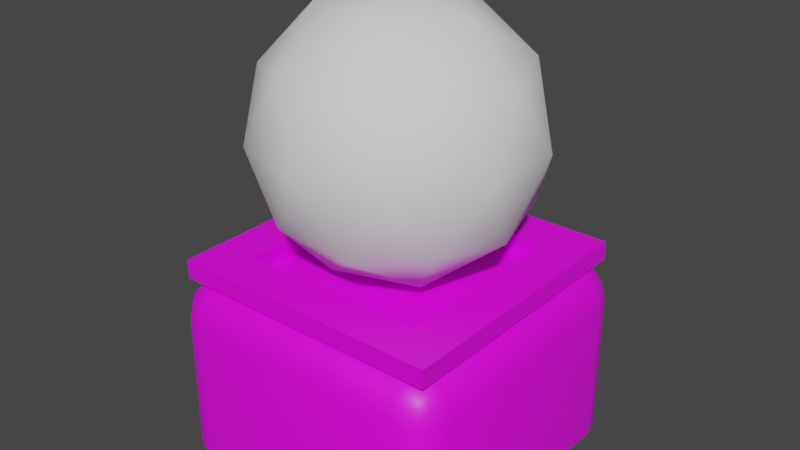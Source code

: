 # Source: GridCells.blend  (saved by Blender 3.2.14; exported with 4.5.12 LTS)
import bpy
from mathutils import Matrix  # noqa: F401  (used for matrix-valued properties, if any)

bpy.ops.wm.read_factory_settings(use_empty=True)
scene = bpy.context.scene
scene.name = 'Scene'

# ---- collections
col_collection = bpy.data.collections.new('Collection'); scene.collection.children.link(col_collection)

# ---- images (referenced by path relative to the original .blend; pixels are not part of the script)
import os
ASSET_DIR = os.environ.get("B2B_ASSET_DIR", "")  # directory of the original .blend (textures are referenced by path, not embedded)
HERE = os.path.dirname(os.path.abspath(__file__))  # packed textures are extracted next to this script under _unpacked/

def load_image(name, relpath, width, height, colorspace="sRGB"):
    """Load a texture the original file referenced (path relative to the .blend, or extracted next to this script)."""
    p = next((c for c in (os.path.join(HERE, relpath), os.path.join(ASSET_DIR, relpath)) if relpath and os.path.exists(c)), "")
    if p:
        img = bpy.data.images.load(p, check_existing=True)
        img.name = name
    else:  # same state as the original file: an image datablock whose file is absent (Cycles renders it pink)
        img = bpy.data.images.new(name, width, height)
        img.source = "FILE"
        img.filepath = "//" + (relpath or name)
    img.colorspace_settings.name = colorspace
    return img
img_grid_png = load_image('grid.png', 'grid.png', 1024, 1024, 'sRGB')

# ---- materials (node trees are filled in below, after node groups)
mat_uber = bpy.data.materials.new('Uber')
mat_uber.use_transparent_shadow = False

# ---- material node trees
mat_uber.use_nodes = True; mat_uber.node_tree.nodes.clear()
_N = mat_uber.node_tree.nodes; _L = mat_uber.node_tree.links
n0 = _N.new('ShaderNodeBsdfPrincipled'); n0.name = 'Principled BSDF'; n0.location = (10, 300)
n0.distribution = 'GGX'
n0.subsurface_method = 'RANDOM_WALK_SKIN'
n0.inputs[3].default_value = 1.45
n0.inputs[27].default_value = (0.0, 0.0, 0.0, 1.0)
n0.inputs[28].default_value = 1.0
n1 = _N.new('ShaderNodeOutputMaterial'); n1.name = 'Material Output'; n1.location = (300, 300)
n2 = _N.new('ShaderNodeTexImage'); n2.name = 'Image Texture'; n2.location = (-280, 280)
n2.image = img_grid_png
_L.new(n0.outputs[0], n1.inputs[0])
_L.new(n2.outputs[0], n0.inputs[0])
n1.is_active_output = True

# ---- world
world_world = bpy.data.worlds.new('World'); scene.world = world_world
world_world.use_nodes = True; world_world.node_tree.nodes.clear()
_N = world_world.node_tree.nodes; _L = world_world.node_tree.links
n0 = _N.new('ShaderNodeOutputWorld'); n0.name = 'World Output'; n0.location = (300, 300)
n1 = _N.new('ShaderNodeBackground'); n1.name = 'Background'; n1.location = (10, 300)
n1.inputs[0].default_value = (0.05088, 0.05088, 0.05088, 1.0)
_L.new(n1.outputs[0], n0.inputs[0])
n0.is_active_output = True
world_world.color = (0.05088, 0.05088, 0.05088)
world_world.use_sun_shadow = False
world_world.sun_shadow_jitter_overblur = 0.0

# ---- meshes
me_ground = bpy.data.meshes.new('Ground')
me_ground.from_pydata([(-0.548, -0.548, 0.0), (0.548, -0.548, 0.0), (-0.548, 0.548, 0.0), (0.548, 0.548, 0.0), (-0.548, 0.548, -0.6684), (-0.548, -0.548, -0.6684), (0.548, -0.548, -0.6684), (0.548, 0.548, -0.6684)], [], [(0, 1, 3, 2), (3, 7, 4, 2), (0, 5, 6, 1), (1, 6, 7, 3), (2, 4, 5, 0)])
me_ground.polygons.foreach_set('use_smooth', [True] * 5)
_uv = me_ground.uv_layers.new(name='UVMap')
_uv.uv.foreach_set('vector', [0.1381, 0.1381, 0.8619, 0.1381, 0.8619, 0.8619, 0.1381, 0.8619, 0.8619, 0.8619, 0.8619, 0.8619, 0.1381, 0.8619, 0.1381, 0.8619, 0.1381, 0.1381, 0.1381, 0.1381, 0.8619, 0.1381, 0.8619, 0.1381, 0.8619, 0.1381, 0.8619, 0.1381, 0.8619, 0.8619, 0.8619, 0.8619, 0.1381, 0.8619, 0.1381, 0.8619, 0.1381, 0.1381, 0.1381, 0.1381])
me_ground.materials.append(mat_uber)
me_ground.update()
me_selectionbox = bpy.data.meshes.new('SelectionBox')
me_selectionbox.from_pydata([(-0.5, -0.5, 0.0), (0.5, -0.5, 0.0), (-0.5, 0.5, 0.0), (0.5, 0.5, 0.0), (-0.3446, 0.3446, 0.0), (-0.3446, -0.3446, 0.0), (0.3446, -0.3446, 0.0), (0.3446, 0.3446, 0.0), (-0.5, -0.5, 0.06835), (0.5, -0.5, 0.06835), (-0.5, 0.5, 0.06835), (0.5, 0.5, 0.06835), (-0.3446, 0.3446, 0.06835), (-0.3446, -0.3446, 0.06835), (0.3446, -0.3446, 0.06835), (0.3446, 0.3446, 0.06835)], [], [(13, 12, 10, 8), (5, 0, 2, 4), (6, 1, 0, 5), (7, 3, 1, 6), (4, 2, 3, 7), (14, 13, 8, 9), (15, 14, 9, 11), (12, 15, 11, 10), (1, 3, 11, 9), (2, 0, 8, 10), (7, 6, 14, 15), (5, 4, 12, 13), (3, 2, 10, 11), (0, 1, 9, 8), (4, 7, 15, 12), (6, 5, 13, 14)])
_uv = me_selectionbox.uv_layers.new(name='UVMap')
_uv.uv.foreach_set('vector', [0.9712, 0.5962, 0.9712, 0.5991, 0.9705, 0.5998, 0.9705, 0.5955, 0.9712, 0.5962, 0.9705, 0.5955, 0.9705, 0.5998, 0.9712, 0.5991, 0.9741, 0.5962, 0.9748, 0.5955, 0.9705, 0.5955, 0.9712, 0.5962, 0.9741, 0.5991, 0.9748, 0.5998, 0.9748, 0.5955, 0.9741, 0.5962, 0.9712, 0.5991, 0.9705, 0.5998, 0.9748, 0.5998, 0.9741, 0.5991, 0.9741, 0.5962, 0.9712, 0.5962, 0.9705, 0.5955, 0.9748, 0.5955, 0.9741, 0.5991, 0.9741, 0.5962, 0.9748, 0.5955, 0.9748, 0.5998, 0.9712, 0.5991, 0.9741, 0.5991, 0.9748, 0.5998, 0.9705, 0.5998, 0.9748, 0.5955, 0.9748, 0.5998, 0.9748, 0.5998, 0.9748, 0.5955, 0.9705, 0.5998, 0.9705, 0.5955, 0.9705, 0.5955, 0.9705, 0.5998, 0.9741, 0.5991, 0.9741, 0.5962, 0.9741, 0.5962, 0.9741, 0.5991, 0.9712, 0.5962, 0.9712, 0.5991, 0.9712, 0.5991, 0.9712, 0.5962, 0.9748, 0.5998, 0.9705, 0.5998, 0.9705, 0.5998, 0.9748, 0.5998, 0.9705, 0.5955, 0.9748, 0.5955, 0.9748, 0.5955, 0.9705, 0.5955, 0.9712, 0.5991, 0.9741, 0.5991, 0.9741, 0.5991, 0.9712, 0.5991, 0.9741, 0.5962, 0.9712, 0.5962, 0.9712, 0.5962, 0.9741, 0.5962])
me_selectionbox.materials.append(mat_uber)
me_selectionbox.update()
me_sphere = bpy.data.meshes.new('Sphere')
me_sphere.from_pydata([(0.0, 0.0, 0.0), (0.3618, -0.2629, 0.2764), (-0.1382, -0.4253, 0.2764), (-0.4472, 0.0, 0.2764), (-0.1382, 0.4253, 0.2764), (0.3618, 0.2629, 0.2764), (0.1382, -0.4253, 0.7236), (-0.3618, -0.2629, 0.7236), (-0.3618, 0.2629, 0.7236), (0.1382, 0.4253, 0.7236), (0.4472, 0.0, 0.7236), (0.0, 0.0, 1.0), (-0.08123, -0.25, 0.07467), (0.2127, -0.1545, 0.07467), (0.1314, -0.4045, 0.2371), (0.4253, 0.0, 0.2371), (0.2127, 0.1545, 0.07467), (-0.2629, 0.0, 0.07467), (-0.3441, -0.25, 0.2371), (-0.08123, 0.25, 0.07467), (-0.3441, 0.25, 0.2371), (0.1314, 0.4045, 0.2371), (0.4755, -0.1545, 0.5), (0.4755, 0.1545, 0.5), (0.0, -0.5, 0.5), (0.2939, -0.4045, 0.5), (-0.4755, -0.1545, 0.5), (-0.2939, -0.4045, 0.5), (-0.2939, 0.4045, 0.5), (-0.4755, 0.1545, 0.5), (0.2939, 0.4045, 0.5), (0.0, 0.5, 0.5), (0.3441, -0.25, 0.7629), (-0.1314, -0.4045, 0.7629), (-0.4253, 0.0, 0.7629), (-0.1314, 0.4045, 0.7629), (0.3441, 0.25, 0.7629), (0.08123, -0.25, 0.9253), (0.2629, 0.0, 0.9253), (-0.2127, -0.1545, 0.9253), (-0.2127, 0.1545, 0.9253), (0.08123, 0.25, 0.9253)], [], [(0, 13, 12), (1, 13, 15), (0, 12, 17), (0, 17, 19), (0, 19, 16), (1, 15, 22), (2, 14, 24), (3, 18, 26), (4, 20, 28), (5, 21, 30), (1, 22, 25), (2, 24, 27), (3, 26, 29), (4, 28, 31), (5, 30, 23), (6, 32, 37), (7, 33, 39), (8, 34, 40), (9, 35, 41), (10, 36, 38), (38, 41, 11), (38, 36, 41), (36, 9, 41), (41, 40, 11), (41, 35, 40), (35, 8, 40), (40, 39, 11), (40, 34, 39), (34, 7, 39), (39, 37, 11), (39, 33, 37), (33, 6, 37), (37, 38, 11), (37, 32, 38), (32, 10, 38), (23, 36, 10), (23, 30, 36), (30, 9, 36), (31, 35, 9), (31, 28, 35), (28, 8, 35), (29, 34, 8), (29, 26, 34), (26, 7, 34), (27, 33, 7), (27, 24, 33), (24, 6, 33), (25, 32, 6), (25, 22, 32), (22, 10, 32), (30, 31, 9), (30, 21, 31), (21, 4, 31), (28, 29, 8), (28, 20, 29), (20, 3, 29), (26, 27, 7), (26, 18, 27), (18, 2, 27), (24, 25, 6), (24, 14, 25), (14, 1, 25), (22, 23, 10), (22, 15, 23), (15, 5, 23), (16, 21, 5), (16, 19, 21), (19, 4, 21), (19, 20, 4), (19, 17, 20), (17, 3, 20), (17, 18, 3), (17, 12, 18), (12, 2, 18), (15, 16, 5), (15, 13, 16), (13, 0, 16), (12, 14, 2), (12, 13, 14), (13, 1, 14)])
me_sphere.polygons.foreach_set('use_smooth', [True] * 80)
_uv = me_sphere.uv_layers.new(name='UVMap')
_uv.uv.foreach_set('vector', [0.3803, 0.3117, 0.403, 0.351, 0.3576, 0.351, 0.4257, 0.3903, 0.4483, 0.351, 0.471, 0.3903, 0.7432, 0.3117, 0.7658, 0.351, 0.7205, 0.351, 0.6525, 0.3117, 0.6751, 0.351, 0.6298, 0.351, 0.5617, 0.3117, 0.5844, 0.351, 0.5391, 0.351, 0.4257, 0.3903, 0.471, 0.3903, 0.4483, 0.4296, 0.335, 0.3903, 0.3803, 0.3903, 0.3576, 0.4296, 0.6978, 0.3903, 0.7432, 0.3903, 0.7205, 0.4296, 0.6071, 0.3903, 0.6525, 0.3903, 0.6298, 0.4296, 0.5164, 0.3903, 0.5617, 0.3903, 0.5391, 0.4296, 0.4257, 0.3903, 0.4483, 0.4296, 0.403, 0.4296, 0.335, 0.3903, 0.3576, 0.4296, 0.3123, 0.4296, 0.6978, 0.3903, 0.7205, 0.4296, 0.6751, 0.4296, 0.6071, 0.3903, 0.6298, 0.4296, 0.5844, 0.4296, 0.5164, 0.3903, 0.5391, 0.4296, 0.4937, 0.4296, 0.3803, 0.4688, 0.4257, 0.4688, 0.403, 0.5081, 0.2896, 0.4688, 0.335, 0.4688, 0.3123, 0.5081, 0.6525, 0.4688, 0.6978, 0.4688, 0.6751, 0.5081, 0.5617, 0.4688, 0.6071, 0.4688, 0.5844, 0.5081, 0.471, 0.4688, 0.5164, 0.4688, 0.4937, 0.5081, 0.4937, 0.5081, 0.5391, 0.5081, 0.5164, 0.5474, 0.4937, 0.5081, 0.5164, 0.4688, 0.5391, 0.5081, 0.5164, 0.4688, 0.5617, 0.4688, 0.5391, 0.5081, 0.5844, 0.5081, 0.6298, 0.5081, 0.6071, 0.5474, 0.5844, 0.5081, 0.6071, 0.4688, 0.6298, 0.5081, 0.6071, 0.4688, 0.6525, 0.4688, 0.6298, 0.5081, 0.6751, 0.5081, 0.7205, 0.5081, 0.6978, 0.5474, 0.6751, 0.5081, 0.6978, 0.4688, 0.7205, 0.5081, 0.6978, 0.4688, 0.7432, 0.4688, 0.7205, 0.5081, 0.3123, 0.5081, 0.3576, 0.5081, 0.335, 0.5474, 0.3123, 0.5081, 0.335, 0.4688, 0.3576, 0.5081, 0.335, 0.4688, 0.3803, 0.4688, 0.3576, 0.5081, 0.403, 0.5081, 0.4483, 0.5081, 0.4257, 0.5474, 0.403, 0.5081, 0.4257, 0.4688, 0.4483, 0.5081, 0.4257, 0.4688, 0.471, 0.4688, 0.4483, 0.5081, 0.4937, 0.4296, 0.5164, 0.4688, 0.471, 0.4688, 0.4937, 0.4296, 0.5391, 0.4296, 0.5164, 0.4688, 0.5391, 0.4296, 0.5617, 0.4688, 0.5164, 0.4688, 0.5844, 0.4296, 0.6071, 0.4688, 0.5617, 0.4688, 0.5844, 0.4296, 0.6298, 0.4296, 0.6071, 0.4688, 0.6298, 0.4296, 0.6525, 0.4688, 0.6071, 0.4688, 0.6751, 0.4296, 0.6978, 0.4688, 0.6525, 0.4688, 0.6751, 0.4296, 0.7205, 0.4296, 0.6978, 0.4688, 0.7205, 0.4296, 0.7432, 0.4688, 0.6978, 0.4688, 0.3123, 0.4296, 0.335, 0.4688, 0.2896, 0.4688, 0.3123, 0.4296, 0.3576, 0.4296, 0.335, 0.4688, 0.3576, 0.4296, 0.3803, 0.4688, 0.335, 0.4688, 0.403, 0.4296, 0.4257, 0.4688, 0.3803, 0.4688, 0.403, 0.4296, 0.4483, 0.4296, 0.4257, 0.4688, 0.4483, 0.4296, 0.471, 0.4688, 0.4257, 0.4688, 0.5391, 0.4296, 0.5844, 0.4296, 0.5617, 0.4688, 0.5391, 0.4296, 0.5617, 0.3903, 0.5844, 0.4296, 0.5617, 0.3903, 0.6071, 0.3903, 0.5844, 0.4296, 0.6298, 0.4296, 0.6751, 0.4296, 0.6525, 0.4688, 0.6298, 0.4296, 0.6525, 0.3903, 0.6751, 0.4296, 0.6525, 0.3903, 0.6978, 0.3903, 0.6751, 0.4296, 0.7205, 0.4296, 0.7658, 0.4296, 0.7432, 0.4688, 0.7205, 0.4296, 0.7432, 0.3903, 0.7658, 0.4296, 0.7432, 0.3903, 0.7885, 0.3903, 0.7658, 0.4296, 0.3576, 0.4296, 0.403, 0.4296, 0.3803, 0.4688, 0.3576, 0.4296, 0.3803, 0.3903, 0.403, 0.4296, 0.3803, 0.3903, 0.4257, 0.3903, 0.403, 0.4296, 0.4483, 0.4296, 0.4937, 0.4296, 0.471, 0.4688, 0.4483, 0.4296, 0.471, 0.3903, 0.4937, 0.4296, 0.471, 0.3903, 0.5164, 0.3903, 0.4937, 0.4296, 0.5391, 0.351, 0.5617, 0.3903, 0.5164, 0.3903, 0.5391, 0.351, 0.5844, 0.351, 0.5617, 0.3903, 0.5844, 0.351, 0.6071, 0.3903, 0.5617, 0.3903, 0.6298, 0.351, 0.6525, 0.3903, 0.6071, 0.3903, 0.6298, 0.351, 0.6751, 0.351, 0.6525, 0.3903, 0.6751, 0.351, 0.6978, 0.3903, 0.6525, 0.3903, 0.7205, 0.351, 0.7432, 0.3903, 0.6978, 0.3903, 0.7205, 0.351, 0.7658, 0.351, 0.7432, 0.3903, 0.7658, 0.351, 0.7885, 0.3903, 0.7432, 0.3903, 0.471, 0.3903, 0.4937, 0.351, 0.5164, 0.3903, 0.471, 0.3903, 0.4483, 0.351, 0.4937, 0.351, 0.4483, 0.351, 0.471, 0.3117, 0.4937, 0.351, 0.3576, 0.351, 0.3803, 0.3903, 0.335, 0.3903, 0.3576, 0.351, 0.403, 0.351, 0.3803, 0.3903, 0.403, 0.351, 0.4257, 0.3903, 0.3803, 0.3903])
me_sphere.update()

# ---- objects
ob_ground = bpy.data.objects.new('Ground', me_ground)
ob_selectionbox = bpy.data.objects.new('SelectionBox', me_selectionbox)
ob_sphere = bpy.data.objects.new('Sphere', me_sphere)

# ---- transforms, parenting, visibility, modifiers, constraints
ob_ground.location = (0.0, 0.0, 0.0)
_m = ob_ground.modifiers.new('Bevel', 'BEVEL')
_m.width = 0.14
_m.width_pct = 0.14
_m.segments = 3
_m.angle_limit = 0.5253
ob_selectionbox.location = (0.0, 0.0, 0.0)
ob_sphere.location = (0.0, 0.0, 0.0)

# ---- collection membership
col_collection.objects.link(ob_ground)
col_collection.objects.link(ob_selectionbox)
col_collection.objects.link(ob_sphere)

# ---- scene / render settings (as saved in the file)
scene.frame_start = 1; scene.frame_end = 250; scene.frame_set(13)
scene.render.engine = 'BLENDER_EEVEE_NEXT'
scene.cycles.sampling_pattern = 'TABULATED_SOBOL'
scene.cycles.use_light_tree = False
scene.view_settings.view_transform = 'Filmic'
bpy.context.view_layer.update()

# ---- added for rendering (the .blend has no active camera and no usable light): camera, sun
cam_auto = bpy.data.cameras.new('AutoCamera')
cam_auto.lens = 50.0
cam_auto.sensor_width = 36.0
cam_auto.clip_end = 1000.0
ob_auto_camera = bpy.data.objects.new('AutoCamera', cam_auto)
scene.collection.objects.link(ob_auto_camera)
ob_auto_camera.location = (2.10705, -2.52846, 1.85143)
ob_auto_camera.rotation_euler = (1.09748, -7.21219e-08, 0.694738)
scene.camera = ob_auto_camera
light_auto_sun = bpy.data.lights.new('AutoSun', 'SUN')
light_auto_sun.energy = 3.0
light_auto_sun.angle = 0.0523599
ob_auto_sun = bpy.data.objects.new('AutoSun', light_auto_sun)
scene.collection.objects.link(ob_auto_sun)
ob_auto_sun.rotation_euler = (0.872665, 0.174533, 0.523599)
bpy.context.view_layer.update()
